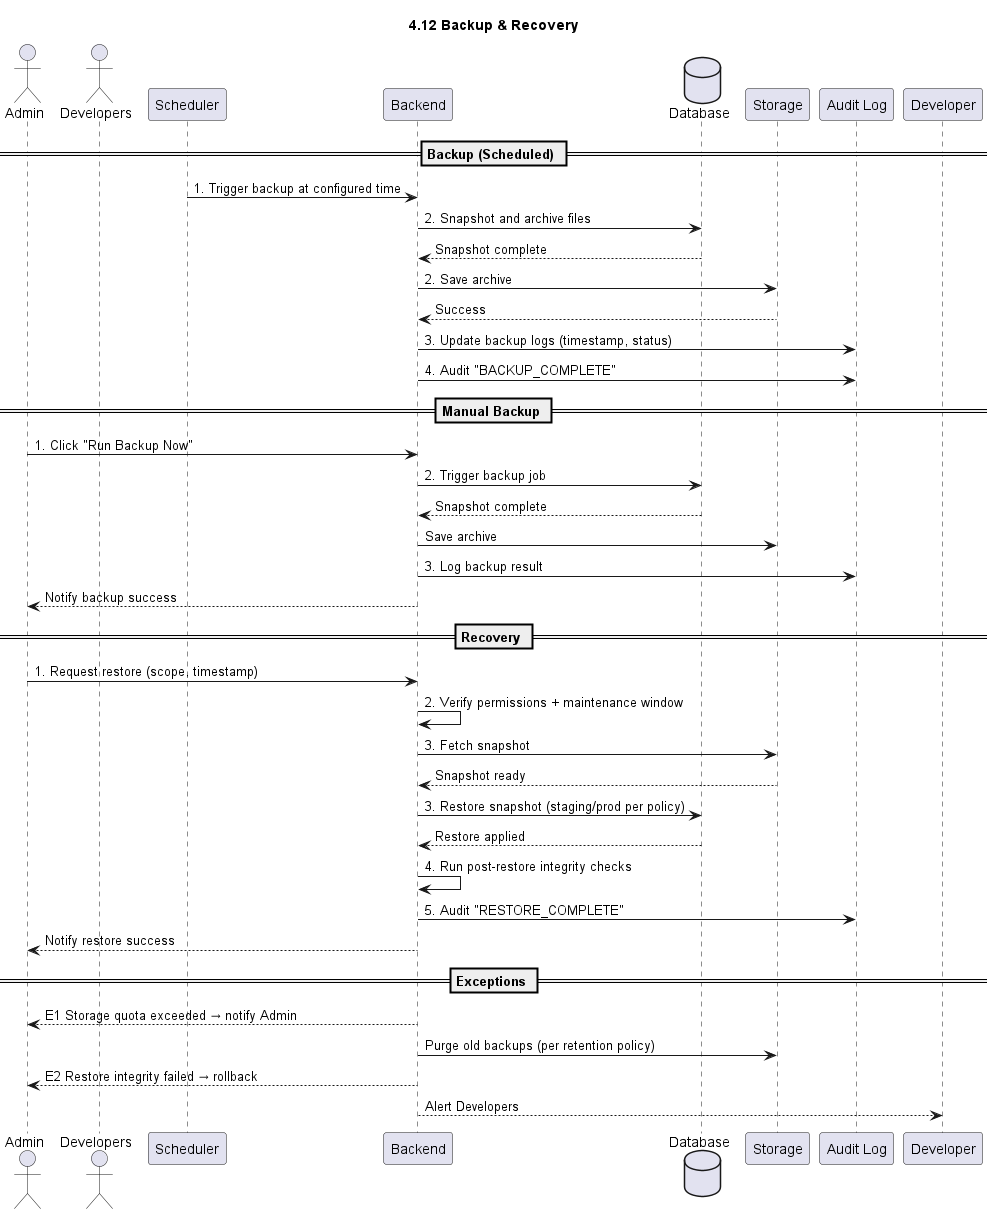

The diagram above was rendered by PlantUML. Its source (embedded in the PNG):
@startuml
title 4.12 Backup & Recovery

actor Admin
actor Developers
participant Scheduler
participant Backend
database Database
participant Storage
participant "Audit Log" as Log

== Backup (Scheduled) ==
Scheduler -> Backend: 1. Trigger backup at configured time
Backend -> Database: 2. Snapshot and archive files
Database --> Backend: Snapshot complete
Backend -> Storage: 2. Save archive
Storage --> Backend: Success
Backend -> Log: 3. Update backup logs (timestamp, status)
Backend -> Log: 4. Audit "BACKUP_COMPLETE"

== Manual Backup ==
Admin -> Backend: 1. Click "Run Backup Now"
Backend -> Database: 2. Trigger backup job
Database --> Backend: Snapshot complete
Backend -> Storage: Save archive
Backend -> Log: 3. Log backup result
Backend --> Admin: Notify backup success

== Recovery ==
Admin -> Backend: 1. Request restore (scope, timestamp)
Backend -> Backend: 2. Verify permissions + maintenance window
Backend -> Storage: 3. Fetch snapshot
Storage --> Backend: Snapshot ready
Backend -> Database: 3. Restore snapshot (staging/prod per policy)
Database --> Backend: Restore applied
Backend -> Backend: 4. Run post-restore integrity checks
Backend -> Log: 5. Audit "RESTORE_COMPLETE"
Backend --> Admin: Notify restore success

== Exceptions ==
Backend --> Admin: E1 Storage quota exceeded → notify Admin
Backend -> Storage: Purge old backups (per retention policy)

Backend --> Admin: E2 Restore integrity failed → rollback
Backend --> Developer: Alert Developers

@enduml